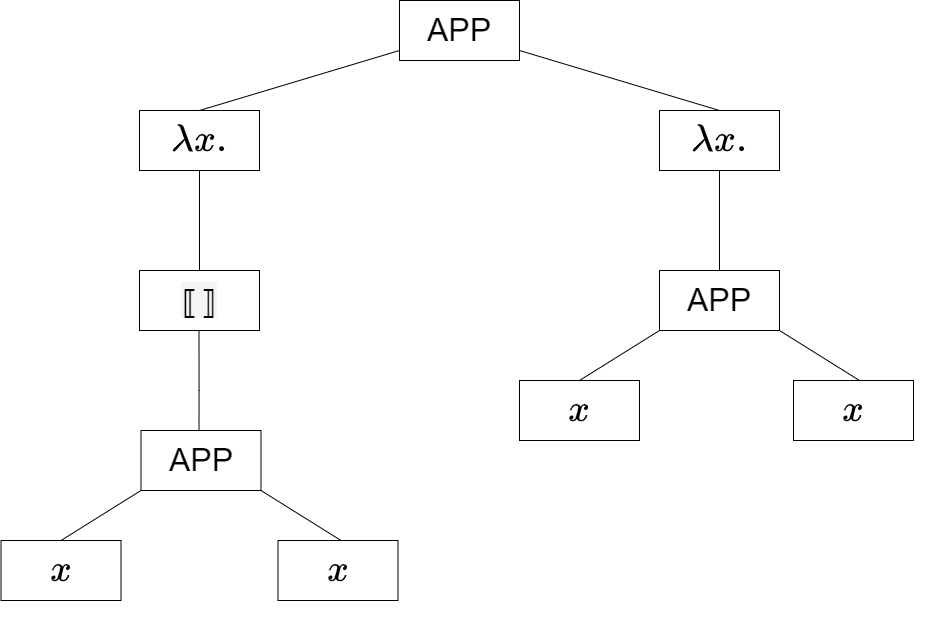

The diagram above was exported from draw.io. Its source (the exported page's mxGraphModel, read from the mxfile embedded in the PNG):
<mxGraphModel dx="1980" dy="608" grid="1" gridSize="10" guides="1" tooltips="1" connect="1" arrows="1" fold="1" page="1" pageScale="1" pageWidth="827" pageHeight="1169" math="1" shadow="0">
  <root>
    <mxCell id="0" />
    <mxCell id="1" parent="0" />
    <mxCell id="Zizz8RlScAH51eq7jS8o-9" value="" style="group" parent="1" vertex="1" connectable="0">
      <mxGeometry x="340" y="170" width="120" height="60" as="geometry" />
    </mxCell>
    <mxCell id="Zizz8RlScAH51eq7jS8o-10" value="&lt;font style=&quot;font-size: 32px&quot;&gt;APP&lt;/font&gt;" style="rounded=0;whiteSpace=wrap;html=1;" parent="Zizz8RlScAH51eq7jS8o-9" vertex="1">
      <mxGeometry width="120" height="60" as="geometry" />
    </mxCell>
    <mxCell id="Zizz8RlScAH51eq7jS8o-12" value="" style="group" parent="1" vertex="1" connectable="0">
      <mxGeometry x="80" y="280" width="120" height="60" as="geometry" />
    </mxCell>
    <mxCell id="Zizz8RlScAH51eq7jS8o-13" value="&lt;font style=&quot;font-size: 32px&quot;&gt;$$\lambda x.$$&lt;/font&gt;" style="rounded=0;whiteSpace=wrap;html=1;" parent="Zizz8RlScAH51eq7jS8o-12" vertex="1">
      <mxGeometry width="120" height="60" as="geometry" />
    </mxCell>
    <mxCell id="Zizz8RlScAH51eq7jS8o-15" value="" style="endArrow=none;html=1;rounded=0;exitX=0.5;exitY=0;exitDx=0;exitDy=0;" parent="1" source="Zizz8RlScAH51eq7jS8o-13" edge="1">
      <mxGeometry width="50" height="50" relative="1" as="geometry">
        <mxPoint x="290" y="270" as="sourcePoint" />
        <mxPoint x="340" y="220" as="targetPoint" />
      </mxGeometry>
    </mxCell>
    <mxCell id="Zizz8RlScAH51eq7jS8o-16" value="" style="group" parent="1" vertex="1" connectable="0">
      <mxGeometry x="600" y="280" width="120" height="60" as="geometry" />
    </mxCell>
    <mxCell id="Zizz8RlScAH51eq7jS8o-17" value="&lt;font style=&quot;font-size: 32px&quot;&gt;$$\lambda x.$$&lt;/font&gt;" style="rounded=0;whiteSpace=wrap;html=1;" parent="Zizz8RlScAH51eq7jS8o-16" vertex="1">
      <mxGeometry width="120" height="60" as="geometry" />
    </mxCell>
    <mxCell id="Zizz8RlScAH51eq7jS8o-18" value="" style="endArrow=none;html=1;rounded=0;exitX=0.5;exitY=0;exitDx=0;exitDy=0;" parent="1" source="Zizz8RlScAH51eq7jS8o-17" edge="1">
      <mxGeometry width="50" height="50" relative="1" as="geometry">
        <mxPoint x="516" y="270" as="sourcePoint" />
        <mxPoint x="460" y="220" as="targetPoint" />
      </mxGeometry>
    </mxCell>
    <mxCell id="Zizz8RlScAH51eq7jS8o-23" value="" style="group" parent="1" vertex="1" connectable="0">
      <mxGeometry x="480" y="400" width="274" height="215" as="geometry" />
    </mxCell>
    <mxCell id="Zizz8RlScAH51eq7jS8o-38" value="&lt;font style=&quot;font-size: 32px&quot;&gt;APP&lt;/font&gt;" style="rounded=0;whiteSpace=wrap;html=1;" parent="Zizz8RlScAH51eq7jS8o-23" vertex="1">
      <mxGeometry x="120" y="40" width="120" height="60" as="geometry" />
    </mxCell>
    <mxCell id="Zizz8RlScAH51eq7jS8o-39" value="" style="group" parent="Zizz8RlScAH51eq7jS8o-23" vertex="1" connectable="0">
      <mxGeometry y="165" width="120" height="60" as="geometry" />
    </mxCell>
    <mxCell id="Zizz8RlScAH51eq7jS8o-40" value="&lt;font style=&quot;font-size: 32px&quot;&gt;$$x$$&lt;/font&gt;" style="rounded=0;whiteSpace=wrap;html=1;" parent="Zizz8RlScAH51eq7jS8o-39" vertex="1">
      <mxGeometry x="-20" y="-15" width="120" height="60" as="geometry" />
    </mxCell>
    <mxCell id="Zizz8RlScAH51eq7jS8o-41" value="" style="endArrow=none;html=1;rounded=0;" parent="Zizz8RlScAH51eq7jS8o-23" edge="1">
      <mxGeometry width="50" height="50" relative="1" as="geometry">
        <mxPoint x="40" y="150" as="sourcePoint" />
        <mxPoint x="120" y="100" as="targetPoint" />
      </mxGeometry>
    </mxCell>
    <mxCell id="Zizz8RlScAH51eq7jS8o-42" value="" style="endArrow=none;html=1;rounded=0;exitX=0.5;exitY=0;exitDx=0;exitDy=0;" parent="Zizz8RlScAH51eq7jS8o-23" edge="1">
      <mxGeometry width="50" height="50" relative="1" as="geometry">
        <mxPoint x="320" y="150" as="sourcePoint" />
        <mxPoint x="240" y="100" as="targetPoint" />
      </mxGeometry>
    </mxCell>
    <mxCell id="Zizz8RlScAH51eq7jS8o-43" value="" style="group" parent="Zizz8RlScAH51eq7jS8o-23" vertex="1" connectable="0">
      <mxGeometry x="274" y="165" width="120" height="60" as="geometry" />
    </mxCell>
    <mxCell id="Zizz8RlScAH51eq7jS8o-44" value="&lt;font style=&quot;font-size: 32px&quot;&gt;$$x$$&lt;/font&gt;" style="rounded=0;whiteSpace=wrap;html=1;" parent="Zizz8RlScAH51eq7jS8o-43" vertex="1">
      <mxGeometry x="-20" y="-15" width="120" height="60" as="geometry" />
    </mxCell>
    <mxCell id="Zizz8RlScAH51eq7jS8o-25" style="edgeStyle=orthogonalEdgeStyle;rounded=0;orthogonalLoop=1;jettySize=auto;html=1;fontSize=32;endArrow=none;endFill=0;entryX=0.5;entryY=0;entryDx=0;entryDy=0;" parent="1" source="Zizz8RlScAH51eq7jS8o-17" target="Zizz8RlScAH51eq7jS8o-38" edge="1">
      <mxGeometry relative="1" as="geometry">
        <mxPoint x="660" y="430" as="targetPoint" />
      </mxGeometry>
    </mxCell>
    <mxCell id="Zizz8RlScAH51eq7jS8o-2" value="&lt;span style=&quot;font-family: &amp;#34;times new roman&amp;#34; ; font-size: 32px ; background-color: rgb(245 , 245 , 245)&quot;&gt;⟦&amp;nbsp;&lt;/span&gt;&lt;span style=&quot;font-family: &amp;#34;times new roman&amp;#34; ; font-size: 32px ; background-color: rgb(245 , 245 , 245)&quot;&gt;⟧&lt;/span&gt;" style="rounded=0;whiteSpace=wrap;html=1;" parent="1" vertex="1">
      <mxGeometry x="80" y="440" width="120" height="60" as="geometry" />
    </mxCell>
    <mxCell id="Zizz8RlScAH51eq7jS8o-20" value="&lt;font style=&quot;font-size: 32px&quot;&gt;APP&lt;/font&gt;" style="rounded=0;whiteSpace=wrap;html=1;" parent="1" vertex="1">
      <mxGeometry x="81.5" y="600" width="120" height="60" as="geometry" />
    </mxCell>
    <mxCell id="Zizz8RlScAH51eq7jS8o-26" value="" style="group" parent="1" vertex="1" connectable="0">
      <mxGeometry x="-38.5" y="725" width="120" height="60" as="geometry" />
    </mxCell>
    <mxCell id="Zizz8RlScAH51eq7jS8o-27" value="&lt;font style=&quot;font-size: 32px&quot;&gt;$$x$$&lt;/font&gt;" style="rounded=0;whiteSpace=wrap;html=1;" parent="Zizz8RlScAH51eq7jS8o-26" vertex="1">
      <mxGeometry x="-20" y="-15" width="120" height="60" as="geometry" />
    </mxCell>
    <mxCell id="Zizz8RlScAH51eq7jS8o-29" value="" style="endArrow=none;html=1;rounded=0;exitX=0.5;exitY=0;exitDx=0;exitDy=0;" parent="1" edge="1">
      <mxGeometry width="50" height="50" relative="1" as="geometry">
        <mxPoint x="1.5" y="710" as="sourcePoint" />
        <mxPoint x="81.5" y="660" as="targetPoint" />
      </mxGeometry>
    </mxCell>
    <mxCell id="Zizz8RlScAH51eq7jS8o-30" value="" style="endArrow=none;html=1;rounded=0;exitX=0.5;exitY=0;exitDx=0;exitDy=0;" parent="1" edge="1">
      <mxGeometry width="50" height="50" relative="1" as="geometry">
        <mxPoint x="281.5" y="710" as="sourcePoint" />
        <mxPoint x="201.5" y="660" as="targetPoint" />
      </mxGeometry>
    </mxCell>
    <mxCell id="Zizz8RlScAH51eq7jS8o-32" value="" style="group" parent="1" vertex="1" connectable="0">
      <mxGeometry x="218.5" y="725" width="120" height="60" as="geometry" />
    </mxCell>
    <mxCell id="Zizz8RlScAH51eq7jS8o-33" value="&lt;font style=&quot;font-size: 32px&quot;&gt;$$x$$&lt;/font&gt;" style="rounded=0;whiteSpace=wrap;html=1;" parent="Zizz8RlScAH51eq7jS8o-32" vertex="1">
      <mxGeometry y="-15" width="120" height="60" as="geometry" />
    </mxCell>
    <mxCell id="gwURj3nTpOavMotcHagb-6" style="edgeStyle=orthogonalEdgeStyle;rounded=0;orthogonalLoop=1;jettySize=auto;html=1;entryX=0.5;entryY=0;entryDx=0;entryDy=0;endArrow=none;endFill=0;" parent="1" source="Zizz8RlScAH51eq7jS8o-13" target="Zizz8RlScAH51eq7jS8o-2" edge="1">
      <mxGeometry relative="1" as="geometry" />
    </mxCell>
    <mxCell id="gwURj3nTpOavMotcHagb-7" style="edgeStyle=orthogonalEdgeStyle;rounded=0;orthogonalLoop=1;jettySize=auto;html=1;entryX=0.5;entryY=0;entryDx=0;entryDy=0;endArrow=none;endFill=0;" parent="1" edge="1">
      <mxGeometry relative="1" as="geometry">
        <mxPoint x="139.5" y="500" as="sourcePoint" />
        <mxPoint x="139.5" y="600" as="targetPoint" />
        <Array as="points">
          <mxPoint x="140" y="560" />
          <mxPoint x="140" y="560" />
        </Array>
      </mxGeometry>
    </mxCell>
  </root>
</mxGraphModel>